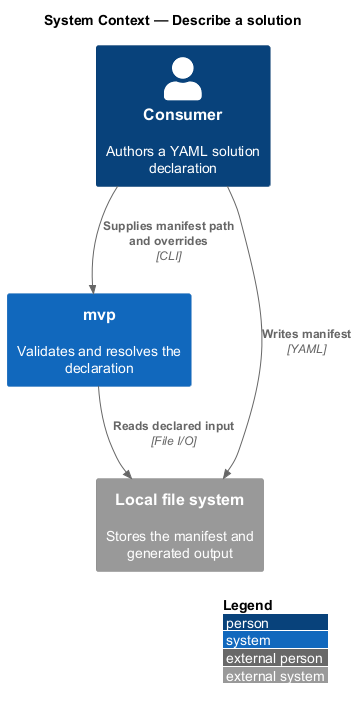

The diagram above was rendered by PlantUML. Its source (embedded in the PNG):
@startuml
!include <C4/C4_Context>
LAYOUT_WITH_LEGEND()
title System Context — Describe a solution

Person(consumer, "Consumer", "Authors a YAML solution declaration")
System(mvp, "mvp", "Validates and resolves the declaration")
System_Ext(files, "Local file system", "Stores the manifest and generated output")

Rel(consumer, files, "Writes manifest", "YAML")
Rel(consumer, mvp, "Supplies manifest path and overrides", "CLI")
Rel(mvp, files, "Reads declared input", "File I/O")
@enduml